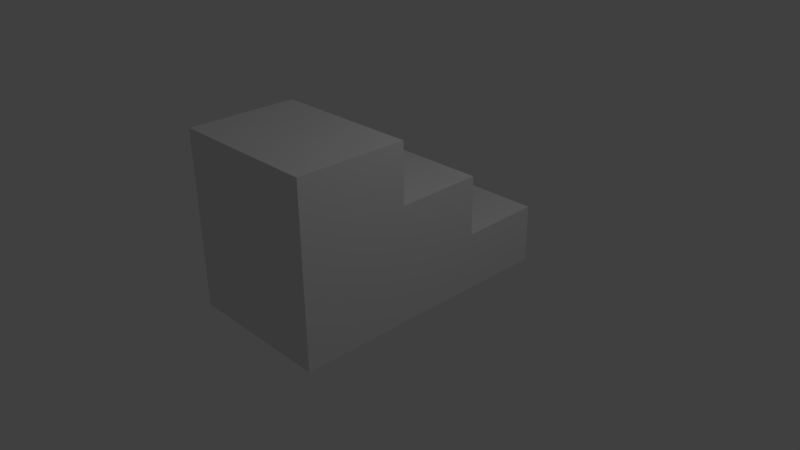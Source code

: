 # Source: ladder.blend  (saved by Blender 2.70.0; exported with 4.5.12 LTS)
import bpy
from mathutils import Matrix  # noqa: F401  (used for matrix-valued properties, if any)

bpy.ops.wm.read_factory_settings(use_empty=True)
scene = bpy.context.scene
scene.name = 'Scene'

# ---- collections
col_collection_1 = bpy.data.collections.new('Collection 1'); scene.collection.children.link(col_collection_1)

# ---- materials (node trees are filled in below, after node groups)
mat_material = bpy.data.materials.new('Material')
mat_material.alpha_threshold = 0.0
mat_material.use_transparent_shadow = False
mat_material.roughness = 0.5
mat_material.line_color = (0.0, 0.0, 0.0, 1.0)

# ---- material node trees

# ---- world
world_world = bpy.data.worlds.new('World'); scene.world = world_world
world_world.color = (0.05088, 0.05088, 0.05088)
world_world.use_sun_shadow = False
world_world.sun_shadow_jitter_overblur = 0.0
world_world.cycles.sampling_method = 'MANUAL'
world_world.cycles.sample_map_resolution = 256

# ---- cameras
cam_camera = bpy.data.cameras.new('Camera')
cam_camera.clip_end = 100.0
cam_camera.lens = 35.0
cam_camera.sensor_width = 32.0
cam_camera.sensor_height = 18.0
cam_camera.ortho_scale = 7.314
cam_camera.dof.focus_distance = 0.0
cam_camera.dof.aperture_fstop = 128.0

# ---- lights
light_lamp = bpy.data.lights.new('Lamp', 'POINT')
light_lamp.transmission_factor = 0.0
light_lamp.cutoff_distance = 30.0
light_lamp.energy = 100.0
light_lamp.shadow_buffer_clip_start = 1.001
light_lamp.shadow_soft_size = 0.1
light_lamp.shadow_maximum_resolution = 0.006
light_lamp.use_absolute_resolution = True
light_lamp.cycles.use_multiple_importance_sampling = False

# ---- meshes
me_cube = bpy.data.meshes.new('Cube')
me_cube.from_pydata([(1.0, -0.2141, 2.92), (-1.0, -0.2141, 2.92), (1.0, -0.2141, 4.92), (1.0, -0.9942, 4.92), (-1.0, -0.9942, 4.92), (-1.0, -0.2141, 4.92), (1.0, 0.4042, 0.9599), (-1.0, 0.4042, 0.9599), (1.0, 0.4042, 2.96), (-1.0, 0.4042, 2.96), (1.0, 1.0, -1.0), (1.0, -1.0, -1.0), (-1.0, -1.0, -1.0), (-1.0, 1.0, -1.0), (1.0, 1.0, 1.0), (-1.0, 1.0, 1.0)], [], [(2, 5, 4, 3), (2, 0, 1, 5), (4, 12, 11, 3), (8, 6, 7, 9), (10, 11, 12, 13), (1, 0, 8, 9), (1, 9, 7, 15, 13, 12, 4, 5), (15, 7, 6, 14), (0, 2, 3, 11, 10, 14, 6, 8), (14, 10, 13, 15)])
me_cube.materials.append(mat_material)
me_cube.use_remesh_preserve_volume = False
me_cube.use_remesh_preserve_attributes = False
me_cube.use_mirror_vertex_groups = False
me_cube.update()

# ---- objects
ob_cube = bpy.data.objects.new('Cube', me_cube)
ob_lamp = bpy.data.objects.new('Lamp', light_lamp)
ob_camera = bpy.data.objects.new('Camera', cam_camera)

# ---- transforms, parenting, visibility, modifiers, constraints
ob_cube.location = (0.0, 0.0, 0.0)
ob_cube.scale = (1.0, 1.859, 0.3938)
ob_cube.lock_rotations_4d = False
ob_cube.empty_display_type = 'ARROWS'
ob_cube.lineart.crease_threshold = 0.0
ob_lamp.location = (4.076, 1.005, 5.904)
ob_lamp.rotation_euler = (0.6503, 0.05522, 1.866)
ob_lamp.lock_rotations_4d = False
ob_lamp.empty_display_type = 'ARROWS'
ob_lamp.color = (0.0, 0.0, 0.0, 0.0)
ob_lamp.lineart.crease_threshold = 0.0
ob_camera.location = (7.481, -6.508, 5.344)
ob_camera.rotation_euler = (1.109, 0.01082, 0.8149)
ob_camera.lock_rotations_4d = False
ob_camera.empty_display_type = 'ARROWS'
ob_camera.color = (0.0, 0.0, 0.0, 0.0)
ob_camera.display_type = 'WIRE'
ob_camera.lineart.crease_threshold = 0.0

# ---- collection membership
col_collection_1.objects.link(ob_cube)
col_collection_1.objects.link(ob_lamp)
col_collection_1.objects.link(ob_camera)

# ---- scene / render settings (as saved in the file)
scene.camera = ob_camera
scene.frame_start = 1; scene.frame_end = 250; scene.frame_set(1)
scene.render.engine = 'BLENDER_EEVEE_NEXT'
scene.render.resolution_percentage = 50
scene.render.dither_intensity = 0.0
scene.cycles.use_denoising = False
scene.cycles.samples = 10
scene.cycles.sampling_pattern = 'TABULATED_SOBOL'
scene.cycles.light_sampling_threshold = 0.0
scene.cycles.use_adaptive_sampling = False
scene.cycles.use_light_tree = False
scene.cycles.blur_glossy = 0.0
scene.cycles.volume_bounces = 1
scene.cycles.pixel_filter_type = 'GAUSSIAN'
scene.cycles.sample_clamp_indirect = 0.0
scene.view_settings.view_transform = 'Standard'
bpy.context.view_layer.update()
